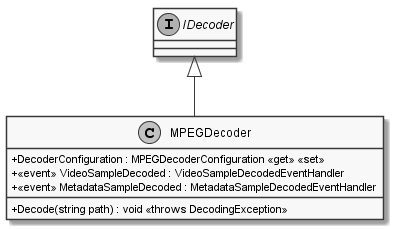

The diagram above was rendered by PlantUML. Its source (embedded in the PNG):
@startuml
skinparam monochrome true
skinparam classAttributeIconSize 0

interface IDecoder

class MPEGDecoder {
    + Decode(string path) : void <<throws DecodingException>>
    + DecoderConfiguration : MPEGDecoderConfiguration <<get>> <<set>>
    + <<event>> VideoSampleDecoded : VideoSampleDecodedEventHandler 
    + <<event>> MetadataSampleDecoded : MetadataSampleDecodedEventHandler 
}

IDecoder <|-- MPEGDecoder
@enduml